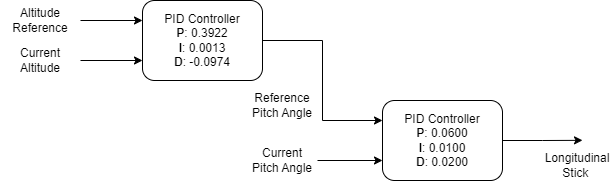

The diagram above was exported from draw.io. Its source (the exported page's mxGraphModel, read from the mxfile embedded in the PNG):
<mxGraphModel dx="888" dy="907" grid="1" gridSize="10" guides="1" tooltips="1" connect="1" arrows="1" fold="1" page="1" pageScale="1" pageWidth="850" pageHeight="1100" math="0" shadow="0">
  <root>
    <mxCell id="0" />
    <mxCell id="1" parent="0" />
    <mxCell id="wv3fHxCH5PDM68DYIURw-10" style="edgeStyle=orthogonalEdgeStyle;rounded=0;orthogonalLoop=1;jettySize=auto;html=1;exitX=1;exitY=0.5;exitDx=0;exitDy=0;entryX=0;entryY=0.25;entryDx=0;entryDy=0;" parent="1" source="wv3fHxCH5PDM68DYIURw-1" target="wv3fHxCH5PDM68DYIURw-9" edge="1">
      <mxGeometry relative="1" as="geometry" />
    </mxCell>
    <mxCell id="wv3fHxCH5PDM68DYIURw-1" value="PID Controller&lt;br&gt;&lt;b&gt;P&lt;/b&gt;: 0.3922&lt;br&gt;&lt;b&gt;I&lt;/b&gt;: 0.0013&lt;br&gt;&lt;b&gt;D&lt;/b&gt;: -0.0974" style="rounded=1;whiteSpace=wrap;html=1;" parent="1" vertex="1">
      <mxGeometry x="240" y="260" width="120" height="80" as="geometry" />
    </mxCell>
    <mxCell id="wv3fHxCH5PDM68DYIURw-7" style="edgeStyle=orthogonalEdgeStyle;rounded=0;orthogonalLoop=1;jettySize=auto;html=1;exitX=1;exitY=0.5;exitDx=0;exitDy=0;entryX=0;entryY=0.25;entryDx=0;entryDy=0;" parent="1" source="wv3fHxCH5PDM68DYIURw-5" target="wv3fHxCH5PDM68DYIURw-1" edge="1">
      <mxGeometry relative="1" as="geometry" />
    </mxCell>
    <mxCell id="wv3fHxCH5PDM68DYIURw-5" value="Altitude Reference" style="text;html=1;strokeColor=none;fillColor=none;align=center;verticalAlign=middle;whiteSpace=wrap;rounded=0;" parent="1" vertex="1">
      <mxGeometry x="98" y="265" width="80" height="30" as="geometry" />
    </mxCell>
    <mxCell id="wv3fHxCH5PDM68DYIURw-8" style="edgeStyle=orthogonalEdgeStyle;rounded=0;orthogonalLoop=1;jettySize=auto;html=1;exitX=1;exitY=0.5;exitDx=0;exitDy=0;entryX=0;entryY=0.75;entryDx=0;entryDy=0;" parent="1" source="wv3fHxCH5PDM68DYIURw-6" target="wv3fHxCH5PDM68DYIURw-1" edge="1">
      <mxGeometry relative="1" as="geometry" />
    </mxCell>
    <mxCell id="wv3fHxCH5PDM68DYIURw-6" value="Current Altitude" style="text;html=1;strokeColor=none;fillColor=none;align=center;verticalAlign=middle;whiteSpace=wrap;rounded=0;" parent="1" vertex="1">
      <mxGeometry x="98" y="305" width="80" height="30" as="geometry" />
    </mxCell>
    <mxCell id="wv3fHxCH5PDM68DYIURw-14" style="edgeStyle=orthogonalEdgeStyle;rounded=0;orthogonalLoop=1;jettySize=auto;html=1;exitX=1;exitY=0.5;exitDx=0;exitDy=0;" parent="1" source="wv3fHxCH5PDM68DYIURw-9" edge="1">
      <mxGeometry relative="1" as="geometry">
        <mxPoint x="680" y="399.8333333333335" as="targetPoint" />
      </mxGeometry>
    </mxCell>
    <mxCell id="wv3fHxCH5PDM68DYIURw-9" value="PID Controller&lt;br style=&quot;border-color: var(--border-color);&quot;&gt;&lt;b style=&quot;border-color: var(--border-color);&quot;&gt;P&lt;/b&gt;: 0.0600&lt;br style=&quot;border-color: var(--border-color);&quot;&gt;&lt;b style=&quot;border-color: var(--border-color);&quot;&gt;I&lt;/b&gt;: 0.0100&lt;br style=&quot;border-color: var(--border-color);&quot;&gt;&lt;b style=&quot;border-color: var(--border-color);&quot;&gt;D&lt;/b&gt;: 0.0200" style="rounded=1;whiteSpace=wrap;html=1;" parent="1" vertex="1">
      <mxGeometry x="480" y="360" width="120" height="80" as="geometry" />
    </mxCell>
    <mxCell id="wv3fHxCH5PDM68DYIURw-11" value="Reference Pitch Angle" style="text;html=1;strokeColor=none;fillColor=none;align=center;verticalAlign=middle;whiteSpace=wrap;rounded=0;" parent="1" vertex="1">
      <mxGeometry x="340" y="350" width="80" height="30" as="geometry" />
    </mxCell>
    <mxCell id="wv3fHxCH5PDM68DYIURw-13" style="edgeStyle=orthogonalEdgeStyle;rounded=0;orthogonalLoop=1;jettySize=auto;html=1;exitX=1;exitY=0.5;exitDx=0;exitDy=0;entryX=0;entryY=0.75;entryDx=0;entryDy=0;" parent="1" source="wv3fHxCH5PDM68DYIURw-12" target="wv3fHxCH5PDM68DYIURw-9" edge="1">
      <mxGeometry relative="1" as="geometry" />
    </mxCell>
    <mxCell id="wv3fHxCH5PDM68DYIURw-12" value="Current Pitch Angle" style="text;html=1;strokeColor=none;fillColor=none;align=center;verticalAlign=middle;whiteSpace=wrap;rounded=0;" parent="1" vertex="1">
      <mxGeometry x="345" y="405" width="70" height="30" as="geometry" />
    </mxCell>
    <mxCell id="wv3fHxCH5PDM68DYIURw-15" value="Longitudinal Stick&amp;nbsp;" style="text;html=1;strokeColor=none;fillColor=none;align=center;verticalAlign=middle;whiteSpace=wrap;rounded=0;" parent="1" vertex="1">
      <mxGeometry x="640" y="410" width="70" height="30" as="geometry" />
    </mxCell>
  </root>
</mxGraphModel>